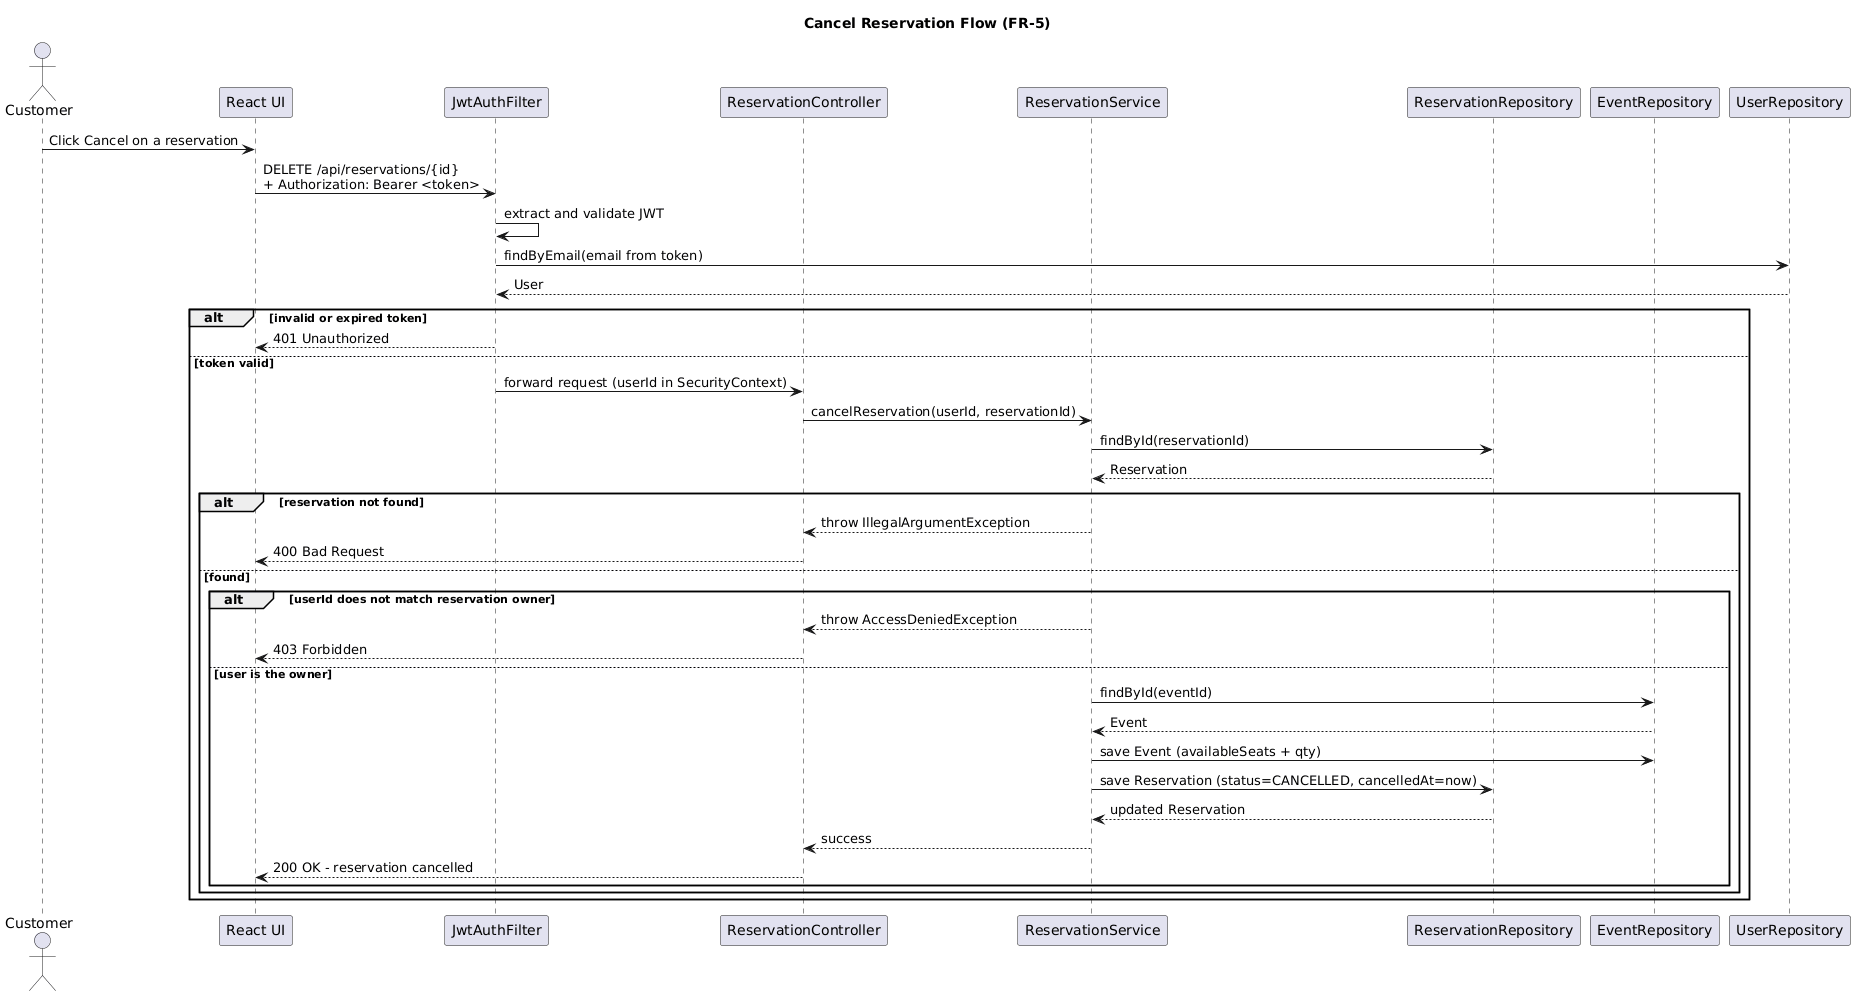

The diagram above was rendered by PlantUML. Its source (embedded in the PNG):
@startuml
title Cancel Reservation Flow (FR-5)

actor Customer
participant "React UI" as UI
participant "JwtAuthFilter" as JF
participant "ReservationController" as RC
participant "ReservationService" as RS
participant "ReservationRepository" as RR
participant "EventRepository" as ER
participant "UserRepository" as UR

Customer -> UI: Click Cancel on a reservation
UI -> JF: DELETE /api/reservations/{id}\n+ Authorization: Bearer <token>
JF -> JF: extract and validate JWT
JF -> UR: findByEmail(email from token)
UR --> JF: User

alt invalid or expired token
  JF --> UI: 401 Unauthorized
else token valid
  JF -> RC: forward request (userId in SecurityContext)
  RC -> RS: cancelReservation(userId, reservationId)
  RS -> RR: findById(reservationId)
  RR --> RS: Reservation
  alt reservation not found
    RS --> RC: throw IllegalArgumentException
    RC --> UI: 400 Bad Request
  else found
    alt userId does not match reservation owner
      RS --> RC: throw AccessDeniedException
      RC --> UI: 403 Forbidden
    else user is the owner
      RS -> ER: findById(eventId)
      ER --> RS: Event
      RS -> ER: save Event (availableSeats + qty)
      RS -> RR: save Reservation (status=CANCELLED, cancelledAt=now)
      RR --> RS: updated Reservation
      RS --> RC: success
      RC --> UI: 200 OK - reservation cancelled
    end
  end
end
@enduml